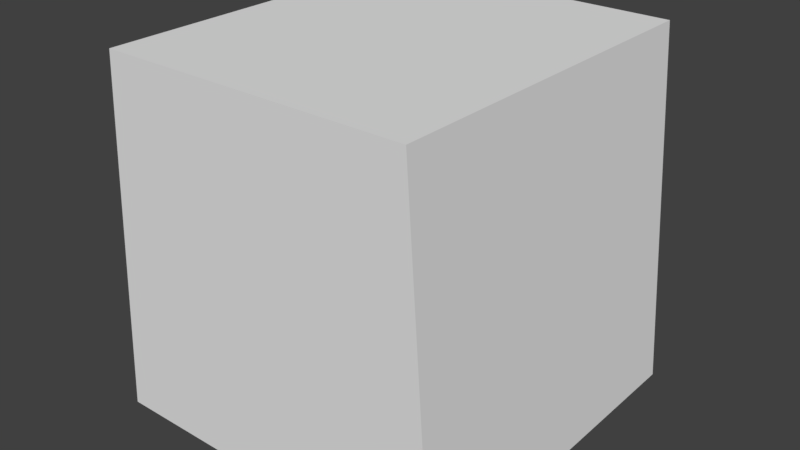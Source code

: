 # Source: lp_section0.blend  (saved by Blender 2.78.0; exported with 4.5.12 LTS)
import bpy
from mathutils import Matrix  # noqa: F401  (used for matrix-valued properties, if any)

bpy.ops.wm.read_factory_settings(use_empty=True)
scene = bpy.context.scene
scene.name = 'Scene'

# ---- collections
col_collection_1 = bpy.data.collections.new('Collection 1'); scene.collection.children.link(col_collection_1)

# ---- world
world_world = bpy.data.worlds.new('World'); scene.world = world_world
world_world.color = (0.05088, 0.05088, 0.05088)
world_world.use_sun_shadow = False
world_world.sun_shadow_jitter_overblur = 0.0
world_world.cycles.sampling_method = 'MANUAL'

# ---- meshes
me_cylinder = bpy.data.meshes.new('Cylinder')
me_cylinder.from_pydata([(4.309, 5.0, 5.0), (5.0, 5.0, -5.0), (4.309, -5.0, 5.0), (5.0, -5.0, -5.0), (-4.309, 5.0, 5.0), (-5.0, 5.0, -5.0), (-4.309, -5.0, 5.0), (-5.0, -5.0, -5.0)], [], [(0, 4, 6, 2), (5, 1, 3, 7), (3, 2, 6, 7), (1, 0, 2, 3), (5, 4, 0, 1), (7, 6, 4, 5)])
me_cylinder.use_remesh_preserve_volume = False
me_cylinder.use_remesh_preserve_attributes = False
me_cylinder.use_mirror_vertex_groups = False
me_cylinder.update()

# ---- objects
ob_cylinder = bpy.data.objects.new('Cylinder', me_cylinder)

# ---- transforms, parenting, visibility, modifiers, constraints
ob_cylinder.location = (0.0, 0.0, 0.0)
ob_cylinder.lineart.crease_threshold = 0.0

# ---- collection membership
col_collection_1.objects.link(ob_cylinder)

# ---- scene / render settings (as saved in the file)
scene.frame_start = 1; scene.frame_end = 250; scene.frame_set(1)
scene.render.engine = 'BLENDER_EEVEE_NEXT'
scene.render.resolution_percentage = 50
scene.render.dither_intensity = 0.0
scene.cycles.use_denoising = False
scene.cycles.samples = 128
scene.cycles.sampling_pattern = 'TABULATED_SOBOL'
scene.cycles.light_sampling_threshold = 0.0
scene.cycles.use_adaptive_sampling = False
scene.cycles.use_light_tree = False
scene.cycles.blur_glossy = 0.0
scene.cycles.sample_clamp_indirect = 0.0
scene.view_settings.view_transform = 'Standard'
bpy.context.view_layer.update()

# ---- added for rendering (the .blend has no active camera and no usable light): camera, sun
cam_auto = bpy.data.cameras.new('AutoCamera')
cam_auto.lens = 50.0
cam_auto.sensor_width = 36.0
cam_auto.clip_end = 1000.0
ob_auto_camera = bpy.data.objects.new('AutoCamera', cam_auto)
scene.collection.objects.link(ob_auto_camera)
ob_auto_camera.location = (16.0254, -19.2304, 12.8203)
ob_auto_camera.rotation_euler = (1.09748, -7.21219e-08, 0.694738)
scene.camera = ob_auto_camera
light_auto_sun = bpy.data.lights.new('AutoSun', 'SUN')
light_auto_sun.energy = 3.0
light_auto_sun.angle = 0.0523599
ob_auto_sun = bpy.data.objects.new('AutoSun', light_auto_sun)
scene.collection.objects.link(ob_auto_sun)
ob_auto_sun.rotation_euler = (0.872665, 0.174533, 0.523599)
bpy.context.view_layer.update()
